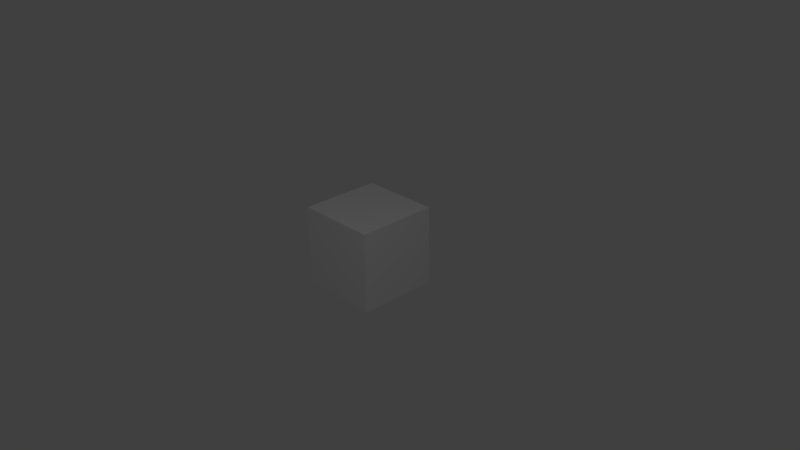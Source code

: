 # Source: box_all.blend  (saved by Blender 2.70.0; exported with 4.5.12 LTS)
import bpy
from mathutils import Matrix  # noqa: F401  (used for matrix-valued properties, if any)

bpy.ops.wm.read_factory_settings(use_empty=True)
scene = bpy.context.scene
scene.name = 'Scene'

# ---- collections
col_collection_1 = bpy.data.collections.new('Collection 1'); scene.collection.children.link(col_collection_1)

# ---- materials (node trees are filled in below, after node groups)
mat_all = bpy.data.materials.new('all')
mat_all.alpha_threshold = 0.0
mat_all.use_transparent_shadow = False
mat_all.roughness = 0.5
mat_all.line_color = (0.0, 0.0, 0.0, 1.0)

# ---- material node trees

# ---- world
world_world = bpy.data.worlds.new('World'); scene.world = world_world
world_world.color = (0.05088, 0.05088, 0.05088)
world_world.use_sun_shadow = False
world_world.sun_shadow_jitter_overblur = 0.0
world_world.cycles.sampling_method = 'MANUAL'
world_world.cycles.sample_map_resolution = 256

# ---- cameras
cam_camera = bpy.data.cameras.new('Camera')
cam_camera.clip_end = 100.0
cam_camera.lens = 35.0
cam_camera.sensor_width = 32.0
cam_camera.sensor_height = 18.0
cam_camera.ortho_scale = 7.314
cam_camera.dof.focus_distance = 0.0
cam_camera.dof.aperture_fstop = 128.0

# ---- lights
light_lamp = bpy.data.lights.new('Lamp', 'POINT')
light_lamp.transmission_factor = 0.0
light_lamp.cutoff_distance = 30.0
light_lamp.energy = 100.0
light_lamp.shadow_buffer_clip_start = 1.001
light_lamp.shadow_soft_size = 0.1
light_lamp.shadow_maximum_resolution = 0.006
light_lamp.use_absolute_resolution = True
light_lamp.cycles.use_multiple_importance_sampling = False

# ---- meshes
me_cube = bpy.data.meshes.new('Cube')
me_cube.from_pydata([(0.0, -1.0, 0.0), (0.0, 0.0, 0.0), (1.0, 0.0, 0.0), (1.0, -1.0, 0.0), (0.0, -1.0, 1.0), (0.0, 0.0, 1.0), (1.0, 0.0, 1.0), (1.0, -1.0, 1.0)], [], [(4, 5, 1, 0), (5, 6, 2, 1), (6, 7, 3, 2), (7, 4, 0, 3), (0, 1, 2, 3), (7, 6, 5, 4)])
_uv = me_cube.uv_layers.new(name='UVMap')
_uv.uv.foreach_set('vector', [0.9999, 0.9999, 0.0001007, 0.9999, 9.924e-05, 0.0001007, 0.9999, 9.924e-05, 0.9999, 0.9999, 0.0001007, 0.9999, 9.924e-05, 0.0001007, 0.9999, 9.924e-05, 0.9999, 0.9999, 9.998e-05, 0.9999, 9.998e-05, 9.998e-05, 0.9999, 9.998e-05, 0.9999, 0.9999, 9.998e-05, 0.9999, 0.0001, 9.998e-05, 0.9999, 9.998e-05, 9.998e-05, 0.9999, 9.998e-05, 9.998e-05, 0.9999, 9.998e-05, 0.9999, 0.9999, 0.9999, 9.998e-05, 0.9999, 0.9999, 9.998e-05, 0.9999, 9.998e-05, 0.0001])
me_cube.materials.append(mat_all)
me_cube.use_remesh_preserve_volume = False
me_cube.use_remesh_preserve_attributes = False
me_cube.use_mirror_vertex_groups = False
me_cube.update()

# ---- objects
ob_cube = bpy.data.objects.new('Cube', me_cube)
ob_lamp = bpy.data.objects.new('Lamp', light_lamp)
ob_camera = bpy.data.objects.new('Camera', cam_camera)

# ---- transforms, parenting, visibility, modifiers, constraints
ob_cube.location = (0.0, 0.0, 0.0)
ob_cube.lock_rotations_4d = False
ob_cube.empty_display_type = 'ARROWS'
ob_cube.lineart.crease_threshold = 0.0
ob_lamp.location = (4.172, -3.458, 5.904)
ob_lamp.rotation_euler = (0.6503, 0.05522, 1.866)
ob_lamp.lock_rotations_4d = False
ob_lamp.empty_display_type = 'ARROWS'
ob_lamp.color = (0.0, 0.0, 0.0, 0.0)
ob_lamp.lineart.crease_threshold = 0.0
ob_camera.location = (7.481, -6.508, 5.344)
ob_camera.rotation_euler = (1.109, 0.01082, 0.8149)
ob_camera.lock_rotations_4d = False
ob_camera.empty_display_type = 'ARROWS'
ob_camera.color = (0.0, 0.0, 0.0, 0.0)
ob_camera.display_type = 'WIRE'
ob_camera.lineart.crease_threshold = 0.0

# ---- collection membership
col_collection_1.objects.link(ob_cube)
col_collection_1.objects.link(ob_lamp)
col_collection_1.objects.link(ob_camera)

# ---- scene / render settings (as saved in the file)
scene.camera = ob_camera
scene.frame_start = 1; scene.frame_end = 250; scene.frame_set(1)
scene.render.engine = 'BLENDER_EEVEE_NEXT'
scene.render.resolution_percentage = 50
scene.render.dither_intensity = 0.0
scene.cycles.use_denoising = False
scene.cycles.samples = 10
scene.cycles.sampling_pattern = 'TABULATED_SOBOL'
scene.cycles.light_sampling_threshold = 0.0
scene.cycles.use_adaptive_sampling = False
scene.cycles.use_light_tree = False
scene.cycles.blur_glossy = 0.0
scene.cycles.volume_bounces = 1
scene.cycles.pixel_filter_type = 'GAUSSIAN'
scene.cycles.sample_clamp_indirect = 0.0
scene.view_settings.view_transform = 'Standard'
bpy.context.view_layer.update()
